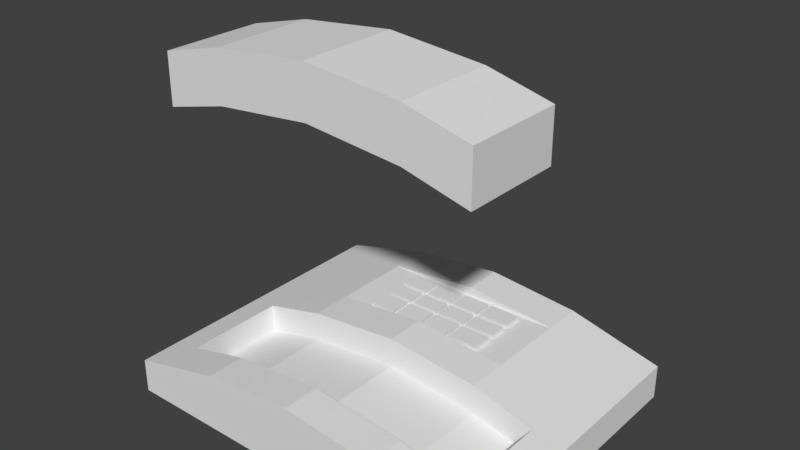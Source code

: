 # Source: fastnet3.blend  (saved by Blender 2.79.0; exported with 4.5.12 LTS)
import bpy
from mathutils import Matrix  # noqa: F401  (used for matrix-valued properties, if any)

bpy.ops.wm.read_factory_settings(use_empty=True)
scene = bpy.context.scene
scene.name = 'Scene'

# ---- collections
col_collection_1 = bpy.data.collections.new('Collection 1'); scene.collection.children.link(col_collection_1)

# ---- materials (node trees are filled in below, after node groups)
mat_material = bpy.data.materials.new('Material')
mat_material.alpha_threshold = 0.0
mat_material.use_transparent_shadow = False
mat_material.roughness = 0.5
mat_material.line_color = (0.0, 0.0, 0.0, 1.0)
mat_material_002 = bpy.data.materials.new('Material.002')
mat_material_002.alpha_threshold = 0.0
mat_material_002.use_transparent_shadow = False
mat_material_002.roughness = 0.5
mat_material_002.line_color = (0.0, 0.0, 0.0, 1.0)
mat_material_001 = bpy.data.materials.new('Material.001')
mat_material_001.alpha_threshold = 0.0
mat_material_001.use_transparent_shadow = False
mat_material_001.roughness = 0.5
mat_material_001.line_color = (0.0, 0.0, 0.0, 1.0)

# ---- material node trees

# ---- world
world_world = bpy.data.worlds.new('World'); scene.world = world_world
world_world.color = (0.05088, 0.05088, 0.05088)
world_world.use_sun_shadow = False
world_world.sun_shadow_jitter_overblur = 0.0
world_world.cycles.sampling_method = 'MANUAL'

# ---- meshes
me_cube_000 = bpy.data.meshes.new('Cube.000')
me_cube_000.from_pydata([(0.5, -0.08123, 0.7279), (0.5, -0.7479, 0.7279), (-1.805e-07, -0.08123, 1.0), (-4.388e-07, -0.7479, 1.0), (-0.5, -0.08123, 0.7154), (-0.5, -0.7479, 0.7154), (0.6667, -0.08123, 0.4918), (0.8333, -0.08123, 0.2558), (0.6667, -0.7479, 0.4918), (0.8333, -0.7479, 0.2558), (-0.8337, -0.08123, 0.2443), (-0.6671, -0.08123, 0.4796), (-0.8337, -0.7479, 0.2443), (-0.6671, -0.7479, 0.4796), (0.5, -0.08123, -0.04869), (0.5, -0.7479, -0.04869), (-1.805e-07, -0.08123, 0.2234), (-4.388e-07, -0.7479, 0.2234), (-0.5, -0.08123, -0.06117), (-0.5, -0.7479, -0.06117), (0.6667, -0.08123, -0.2848), (0.8333, -0.08123, -0.5208), (0.6667, -0.7479, -0.2848), (0.8333, -0.7479, -0.5208), (-0.8337, -0.08123, -0.5322), (-0.6671, -0.08123, -0.297), (-0.8337, -0.7479, -0.5322), (-0.6671, -0.7479, -0.297), (0.5001, -0.08123, -0.7359), (0.5001, -0.7479, -0.7359), (8.029e-05, -0.08123, -0.4638), (8.003e-05, -0.7479, -0.4638), (-0.4999, -0.08123, -0.7484), (-0.4999, -0.7479, -0.7484), (-0.667, -0.08123, -0.9842), (-0.667, -0.7479, -0.9842), (0.6667, -0.08123, -0.9719), (0.8334, -0.08123, -1.208), (0.6667, -0.7479, -0.9719), (0.8334, -0.7479, -1.208), (-0.8336, -0.08123, -1.219), (-0.8336, -0.7479, -1.219)], [], [(2, 4, 5, 3), (0, 2, 3, 1), (6, 0, 1, 8), (7, 6, 8, 9), (4, 11, 13, 5), (11, 10, 12, 13), (15, 29, 38, 22), (24, 40, 41, 26), (21, 37, 36, 20), (20, 36, 28, 14), (26, 41, 35, 27), (9, 23, 21, 7), (12, 10, 24, 26), (30, 31, 33, 32), (28, 29, 31, 30), (36, 38, 29, 28), (37, 39, 38, 36), (32, 33, 35, 34), (34, 35, 41, 40), (19, 33, 31, 17), (22, 38, 39, 23), (14, 28, 30, 16), (23, 39, 37, 21), (17, 31, 29, 15), (18, 32, 34, 25), (25, 34, 40, 24), (27, 35, 33, 19), (4, 18, 25, 11), (16, 30, 32, 18), (4, 2, 16, 18), (2, 0, 14, 16), (0, 6, 20, 14), (7, 21, 20, 6), (9, 8, 22, 23), (1, 15, 22, 8), (5, 19, 17, 3), (13, 27, 19, 5), (26, 27, 13, 12), (3, 17, 15, 1), (10, 11, 25, 24)])
me_cube_000.polygons.foreach_set('material_index', [0, 0, 0, 0, 0, 0, 0, 0, 0, 0, 0, 0, 0, 1, 1, 1, 1, 1, 1, 0, 0, 0, 0, 0, 0, 0, 0, 0, 0, 0, 0, 0, 0, 0, 0, 0, 0, 0, 0, 0])
_uv = me_cube_000.uv_layers.new(name='UVMap')
_uv.uv.foreach_set('vector', [0.9396, 0.09196, 0.9129, 0.09196, 0.9129, 0.0315, 0.9396, 0.0315, 0.9659, 0.09196, 0.9396, 0.09196, 0.9396, 0.0315, 0.9659, 0.0315, 0.9793, 0.09196, 0.9659, 0.09196, 0.9659, 0.0315, 0.9793, 0.0315, 0.9927, 0.09196, 0.9793, 0.09196, 0.9793, 0.0315, 0.9927, 0.0315, 0.9129, 0.09196, 0.8995, 0.09196, 0.8995, 0.0315, 0.9129, 0.0315, 0.8995, 0.09196, 0.8862, 0.09196, 0.8862, 0.0315, 0.8995, 0.0315, 0.8482, 0.2103, 0.8482, 0.1613, 0.8602, 0.1444, 0.8601, 0.1935, 0.766, 0.3633, 0.7664, 0.2725, 0.8545, 0.2728, 0.8541, 0.3636, 0.7545, 0.1773, 0.7544, 0.1291, 0.7661, 0.1457, 0.7662, 0.1938, 0.7662, 0.1938, 0.7661, 0.1457, 0.7778, 0.1622, 0.7779, 0.2103, 0.753, 0.1757, 0.7531, 0.1266, 0.765, 0.1434, 0.7649, 0.1925, 0.8927, 0.368, 0.8927, 0.2654, 0.9808, 0.2654, 0.9808, 0.368, 0.9798, 0.3682, 0.8917, 0.3682, 0.8917, 0.2656, 0.9798, 0.2656, 0.8132, 0.03565, 0.8132, 0.09516, 0.7877, 0.09516, 0.7877, 0.03565, 0.8383, 0.03565, 0.8383, 0.09516, 0.8132, 0.09516, 0.8132, 0.03565, 0.8511, 0.03565, 0.8511, 0.09516, 0.8383, 0.09516, 0.8383, 0.03565, 0.8639, 0.03565, 0.8639, 0.09516, 0.8511, 0.09516, 0.8511, 0.03565, 0.7877, 0.03565, 0.7877, 0.09516, 0.7749, 0.09516, 0.7749, 0.03565, 0.7749, 0.03565, 0.7749, 0.09516, 0.7622, 0.09516, 0.7622, 0.03565, 0.7768, 0.2093, 0.7769, 0.1603, 0.8125, 0.1806, 0.8125, 0.2297, 0.8601, 0.1935, 0.8602, 0.1444, 0.8721, 0.1276, 0.872, 0.1766, 0.7779, 0.2103, 0.7778, 0.1622, 0.8129, 0.1812, 0.813, 0.2293, 0.7665, 0.3615, 0.7665, 0.2707, 0.8546, 0.2707, 0.8546, 0.3615, 0.8125, 0.2297, 0.8125, 0.1806, 0.8482, 0.1613, 0.8482, 0.2103, 0.848, 0.2094, 0.8479, 0.1612, 0.8596, 0.1447, 0.8597, 0.1928, 0.8597, 0.1928, 0.8596, 0.1447, 0.8712, 0.1281, 0.8713, 0.1763, 0.7649, 0.1925, 0.765, 0.1434, 0.7769, 0.1603, 0.7768, 0.2093, 0.9729, 0.2048, 0.9732, 0.155, 0.984, 0.14, 0.9837, 0.1898, 0.813, 0.2293, 0.8129, 0.1812, 0.8479, 0.1612, 0.848, 0.2094, 0.9729, 0.2048, 0.9408, 0.2229, 0.941, 0.1731, 0.9732, 0.155, 0.9408, 0.2229, 0.9088, 0.2053, 0.9091, 0.1555, 0.941, 0.1731, 0.9088, 0.2053, 0.8982, 0.1901, 0.8985, 0.1403, 0.9091, 0.1555, 0.8876, 0.1749, 0.8879, 0.1251, 0.8985, 0.1403, 0.8982, 0.1901, 0.9971, 0.1733, 0.986, 0.1893, 0.9857, 0.1369, 0.9968, 0.121, 0.9748, 0.2052, 0.9745, 0.1529, 0.9857, 0.1369, 0.986, 0.1893, 0.9074, 0.2048, 0.9071, 0.1525, 0.9409, 0.1714, 0.9412, 0.2238, 0.8961, 0.189, 0.8958, 0.1366, 0.9071, 0.1525, 0.9074, 0.2048, 0.8845, 0.1208, 0.8958, 0.1366, 0.8961, 0.189, 0.8848, 0.1732, 0.9412, 0.2238, 0.9409, 0.1714, 0.9745, 0.1529, 0.9748, 0.2052, 0.9944, 0.1747, 0.9837, 0.1898, 0.984, 0.14, 0.9947, 0.125])
me_cube_000.materials.append(mat_material)
me_cube_000.materials.append(mat_material_002)
me_cube_000.materials.append(mat_material_001)
me_cube_000.use_remesh_preserve_volume = False
me_cube_000.use_remesh_preserve_attributes = False
me_cube_000.use_mirror_vertex_groups = False
me_cube_000.update()
me_cube_001 = bpy.data.meshes.new('Cube.001')
me_cube_001.from_pydata([(1.0, 1.0, -10.45), (1.0, -1.0, -10.45), (-1.0, -1.0, -10.45), (-1.0, 1.0, -10.45), (1.0, 1.0, -9.431), (1.0, -1.0, -9.431), (-1.0, -1.0, -9.441), (-1.0, 1.0, -9.441), (0.5, 1.0, -10.45), (1.788e-07, 1.0, -10.45), (-0.5, 1.0, -10.45), (0.5, -1.0, -10.45), (-5.96e-08, -1.0, -10.45), (-0.5, -1.0, -10.45), (0.5, 1.0, -8.722), (2.384e-07, 1.0, -8.45), (-0.5, 1.0, -8.735), (0.5, -1.0, -8.722), (-5.364e-07, -1.0, -8.45), (-0.5, -1.0, -8.735), (-1.0, -0.7479, -10.45), (-1.0, -0.08123, -10.45), (-1.0, -0.7479, -9.441), (-1.0, -0.08123, -9.441), (0.5, -0.7479, -8.722), (-4.388e-07, -0.7479, -8.45), (-0.5, -0.7479, -8.735), (0.8333, -1.0, -10.45), (0.8333, -1.0, -9.195), (0.8333, -0.08123, -9.195), (0.8333, -0.7479, -9.195), (-0.8337, -1.0, -10.45), (-0.8337, -1.0, -9.206), (-0.8337, -0.08123, -9.206), (-0.8337, -0.7479, -9.206), (0.5, -0.08123, -9.604), (0.5, -0.7479, -9.604), (-1.805e-07, -0.08123, -9.332), (-4.388e-07, -0.7479, -9.332), (-0.5, -0.08123, -9.616), (-0.5, -0.7479, -9.616), (0.8333, -0.7479, -9.195), (0.8333, -0.08123, -10.08), (0.5, -0.7479, -8.722), (0.8333, -0.7479, -10.08), (-0.8337, -0.08123, -10.09), (0.5, -0.7479, -8.722), (-0.8337, -0.7479, -10.09), (0.8333, -0.7479, -9.195), (-1.0, 0.1891, -10.45), (-1.0, 0.7297, -10.45), (-1.0, 0.1891, -9.441), (-1.0, 0.7297, -9.441), (1.0, 0.7297, -9.431), (1.0, 0.1891, -9.431), (0.5, 0.7297, -8.722), (1.337e-07, 0.7297, -8.45), (0.5, 0.7297, -8.722), (-7.576e-08, 0.1891, -8.45), (-0.5, 0.7297, -8.735), (0.5, 0.7297, -8.722), (1.337e-07, 0.7297, -8.45), (-7.576e-08, 0.1891, -8.45), (-0.5, 0.7297, -8.735), (0.5, 0.1891, -8.722), (1.337e-07, 0.7297, -8.45), (-0.5, 0.7297, -8.735), (-0.5, 0.1891, -8.735), (0.5, 0.7297, -8.722), (1.337e-07, 0.7297, -8.45), (-0.5, 0.7297, -8.735), (0.5, 0.7297, -8.722), (-0.5, 0.7297, -8.735), (0.3333, 0.6779, -8.725), (0.1667, 0.6779, -8.727), (1.156e-07, 0.6779, -8.729), (-0.1667, 0.6779, -8.731), (-0.3333, 0.6779, -8.733), (0.3333, 0.5442, -8.725), (0.1667, 0.5442, -8.727), (6.763e-08, 0.5442, -8.729), (-0.1667, 0.5442, -8.731), (-0.3333, 0.5442, -8.733), (0.3333, 0.5118, -8.725), (0.1667, 0.5118, -8.727), (5.603e-08, 0.5118, -8.729), (-0.1667, 0.5118, -8.731), (-0.3333, 0.5118, -8.733), (0.3333, 0.3913, -8.725), (0.1667, 0.3913, -8.727), (1.285e-08, 0.3913, -8.729), (-0.1667, 0.3913, -8.731), (-0.3333, 0.3913, -8.733), (0.3333, 0.3626, -8.725), (0.1667, 0.3626, -8.727), (2.562e-09, 0.3626, -8.729), (-0.1667, 0.3626, -8.731), (-0.3333, 0.3626, -8.733), (0.3333, 0.2191, -8.725), (0.1667, 0.2191, -8.727), (-4.885e-08, 0.2191, -8.729), (-0.1667, 0.2191, -8.731), (-0.3333, 0.2191, -8.733), (0.1666, 0.6779, -8.609), (0.3333, 0.6779, -8.607), (0.3333, 0.5442, -8.607), (0.1666, 0.5442, -8.609), (0.1666, 0.5118, -8.609), (0.3333, 0.5118, -8.607), (0.3333, 0.3913, -8.607), (0.1666, 0.3913, -8.609), (0.1666, 0.3626, -8.609), (0.3333, 0.3626, -8.607), (0.3333, 0.2191, -8.607), (0.1666, 0.2191, -8.609), (0.1468, 0.6779, -8.727), (0.1468, 0.5442, -8.727), (0.1468, 0.5118, -8.727), (0.1468, 0.3913, -8.727), (0.1468, 0.3626, -8.727), (0.1468, 0.2191, -8.727), (-0.0199, 0.6779, -8.729), (-0.0199, 0.5442, -8.729), (-0.0199, 0.5118, -8.729), (-0.0199, 0.3913, -8.729), (-0.0199, 0.3626, -8.729), (-0.0199, 0.2191, -8.729), (-0.191, 0.6779, -8.731), (-0.191, 0.5442, -8.731), (-0.191, 0.5118, -8.731), (-0.191, 0.3913, -8.731), (-0.191, 0.3626, -8.731), (-0.191, 0.2191, -8.731), (-5.146e-05, 0.3626, -8.609), (-5.151e-05, 0.2191, -8.609), (0.1468, 0.3626, -8.608), (0.1468, 0.2191, -8.608), (-4.378e-05, 0.5118, -8.609), (-4.382e-05, 0.3913, -8.609), (0.1468, 0.5118, -8.608), (0.1468, 0.3913, -8.608), (-4.345e-05, 0.6779, -8.609), (-4.35e-05, 0.5442, -8.609), (0.1468, 0.6779, -8.608), (0.1468, 0.5442, -8.608), (-0.1667, 0.3626, -8.609), (-0.1667, 0.2191, -8.609), (-0.01994, 0.3626, -8.608), (-0.01994, 0.2191, -8.608), (-0.1667, 0.5118, -8.609), (-0.1667, 0.3913, -8.609), (-0.01996, 0.5118, -8.608), (-0.01996, 0.3913, -8.608), (-0.1667, 0.6779, -8.609), (-0.1667, 0.5442, -8.609), (-0.01995, 0.6779, -8.608), (-0.01995, 0.5442, -8.608), (-0.3334, 0.3626, -8.609), (-0.3334, 0.2191, -8.609), (-0.1911, 0.3626, -8.608), (-0.1911, 0.2191, -8.608), (-0.3334, 0.5118, -8.609), (-0.3334, 0.3913, -8.609), (-0.191, 0.5118, -8.608), (-0.191, 0.3913, -8.608), (-0.3334, 0.6779, -8.609), (-0.3334, 0.5442, -8.609), (-0.1911, 0.6779, -8.608), (-0.1911, 0.5442, -8.608), (0.5, -0.7479, -8.722), (0.8333, -0.7479, -9.195), (0.5, -0.7479, -8.722), (0.8333, -0.7479, -9.195), (0.5, -0.7479, -8.722), (0.8333, -0.7479, -9.195), (0.5, -0.7479, -8.722), (0.8333, -0.7479, -9.195), (0.5, -0.7479, -8.722), (0.8333, -0.7479, -9.195), (0.5, -0.08373, -8.722), (-4.388e-07, -0.08373, -8.45), (-0.5, -0.08373, -8.735), (0.8333, -0.08373, -9.195)], [(62, 58), (42, 182)], [(34, 22, 6, 32), (31, 32, 6, 2), (50, 52, 7, 3), (14, 8, 9, 15), (15, 9, 10, 16), (11, 17, 18, 12), (12, 18, 19, 13), (24, 25, 18, 17), (25, 26, 19, 18), (2, 6, 22, 20), (20, 22, 23, 21), (33, 23, 22, 34), (1, 5, 28, 27), (27, 28, 17, 11), (37, 39, 40, 38), (35, 37, 38, 36), (25, 38, 40, 26), (24, 30, 44, 36), (34, 47, 45, 33), (30, 29, 42, 44), (14, 15, 56, 55), (55, 56, 61, 60), (15, 16, 59, 56), (21, 23, 51, 49), (60, 61, 65, 57), (64, 58, 180, 179), (56, 59, 63, 61), (57, 65, 69, 68), (61, 63, 66, 65), (65, 66, 70, 69), (51, 52, 50, 49), (67, 58, 64), (71, 64, 54, 53), (52, 51, 67, 72), (82, 128, 168, 166), (81, 122, 156, 154), (115, 75, 141, 143), (78, 73, 104, 105), (116, 80, 85, 117), (92, 130, 164, 162), (91, 124, 152, 150), (85, 90, 138, 137), (88, 83, 108, 109), (118, 90, 95, 119), (132, 131, 159, 160), (101, 126, 148, 146), (100, 120, 136, 134), (93, 94, 111, 112), (104, 103, 106, 105), (79, 78, 105, 106), (73, 74, 103, 104), (74, 79, 106, 103), (108, 107, 110, 109), (89, 88, 109, 110), (83, 84, 107, 108), (84, 89, 110, 107), (112, 111, 114, 113), (94, 99, 114, 111), (98, 93, 112, 113), (99, 98, 113, 114), (135, 133, 134, 136), (120, 119, 135, 136), (95, 100, 134, 133), (119, 95, 133, 135), (139, 137, 138, 140), (90, 118, 140, 138), (118, 117, 139, 140), (117, 85, 137, 139), (143, 141, 142, 144), (80, 116, 144, 142), (116, 115, 143, 144), (75, 80, 142, 141), (147, 145, 146, 148), (96, 101, 146, 145), (126, 125, 147, 148), (125, 96, 145, 147), (151, 149, 150, 152), (124, 123, 151, 152), (123, 86, 149, 151), (86, 91, 150, 149), (155, 153, 154, 156), (76, 81, 154, 153), (122, 121, 155, 156), (121, 76, 153, 155), (159, 157, 158, 160), (131, 97, 157, 159), (97, 102, 158, 157), (102, 132, 160, 158), (163, 161, 162, 164), (87, 92, 162, 161), (130, 129, 163, 164), (129, 87, 161, 163), (167, 165, 166, 168), (128, 127, 167, 168), (127, 77, 165, 167), (77, 82, 166, 165), (10, 3, 7, 16), (26, 34, 32, 19), (30, 24, 17, 28), (0, 8, 14, 4), (13, 19, 32, 31), (39, 45, 47, 40), (25, 24, 36, 38), (42, 35, 36, 44), (30, 24, 43, 41), (41, 43, 46, 48), (48, 46, 169, 170), (170, 169, 171, 172), (172, 171, 173, 174), (174, 173, 175, 176), (176, 175, 177, 178), (39, 37, 180, 181), (37, 35, 179, 180), (34, 26, 40, 47), (54, 5, 1, 0, 4, 53), (29, 182, 179, 35, 42), (67, 181, 180, 58), (23, 181, 67, 51), (181, 33, 45, 39), (10, 9, 8, 0, 1, 27, 11, 12, 13, 31, 2, 50, 3), (72, 16, 7, 52), (67, 64, 55, 63, 72), (53, 4, 14, 55), (30, 28, 5, 54, 182), (182, 54, 64, 179), (69, 63, 55, 68)])
me_cube_001.polygons.foreach_set('material_index', [0, 0, 0, 0, 0, 0, 0, 0, 0, 0, 0, 0, 0, 0, 2, 2, 2, 0, 0, 0, 0, 0, 0, 0, 0, 0, 0, 0, 0, 0, 0, 0, 0, 0, 0, 0, 0, 0, 0, 0, 0, 0, 0, 0, 0, 0, 0, 0, 0, 0, 0, 0, 0, 0, 0, 0, 0, 0, 0, 0, 0, 0, 0, 0, 0, 0, 0, 0, 0, 0, 0, 0, 0, 0, 0, 0, 0, 0, 0, 0, 0, 0, 0, 0, 0, 0, 0, 0, 0, 0, 0, 0, 0, 0, 0, 0, 0, 0, 0, 0, 0, 2, 0, 2, 0, 0, 0, 0, 0, 0, 0, 2, 2, 0, 0, 0, 0, 0, 2, 0, 0, 0, 0, 0, 0, 0])
_uv = me_cube_001.uv_layers.new(name='UVMap')
_uv.uv.foreach_set('vector', [0.1054, 0.4106, -0.003148, 0.4106, -0.003148, 0.3773, 0.1054, 0.3773, 0.01478, 0.1372, 0.01478, 0.2059, 0.005602, 0.193, 0.005602, 0.1372, 0.02101, 0.2869, 0.02101, 0.3406, 0.006652, 0.3406, 0.006652, 0.2869, 0.6653, 0.2301, 0.6645, 0.1464, 0.6887, 0.1462, 0.6896, 0.2431, 0.6896, 0.2431, 0.6887, 0.1462, 0.713, 0.146, 0.7137, 0.2291, 0.0884, 0.1372, 0.0884, 0.2326, 0.0608, 0.2476, 0.0608, 0.1372, 0.0608, 0.1372, 0.0608, 0.2476, 0.0332, 0.2319, 0.0332, 0.1372, 0.2816, 0.4985, 0.2232, 0.4985, 0.2232, 0.4535, 0.2816, 0.4535, 0.2232, 0.4985, 0.1641, 0.4985, 0.1641, 0.4535, 0.2232, 0.4535, 0.1129, 0.2869, 0.1129, 0.3406, 0.09951, 0.3406, 0.09951, 0.2869, 0.09951, 0.2869, 0.09951, 0.3406, 0.06409, 0.3406, 0.06409, 0.2869, 0.1054, 0.4987, -0.003148, 0.4987, -0.003148, 0.4106, 0.1054, 0.4106, 0.116, 0.1372, 0.116, 0.1935, 0.1068, 0.2066, 0.1068, 0.1372, 0.1068, 0.1372, 0.1068, 0.2066, 0.0884, 0.2326, 0.0884, 0.1372, 0.2524, 0.09257, 0.1967, 0.09257, 0.1967, 0.02802, 0.2524, 0.02802, 0.3075, 0.09257, 0.2524, 0.09257, 0.2524, 0.02802, 0.3075, 0.02802, 0.04111, 0.04813, 0.08458, 0.0574, 0.08993, 0.07118, 0.05202, 0.0809, 0.03902, 0.05176, 0.06945, 0.05197, 0.08001, 0.07505, 0.07015, 0.07398, 0.043, 0.06447, 0.0627, 0.04352, 0.07296, 0.04344, 0.08369, 0.07647, 0.04482, 0.05246, 0.08225, 0.05225, 0.06567, 0.0775, 0.05538, 0.07554, 0.2733, 0.3421, 0.2107, 0.3421, 0.2107, 0.2771, 0.2733, 0.2771, 0.6682, 0.4011, 0.6091, 0.4325, 0.6086, 0.4315, 0.6676, 0.4001, 0.2107, 0.3421, 0.1474, 0.3421, 0.1474, 0.2771, 0.2107, 0.2771, 0.06409, 0.2869, 0.06409, 0.3406, 0.04973, 0.3406, 0.04973, 0.2869, 0.6676, 0.4001, 0.6086, 0.4315, 0.608, 0.4305, 0.6671, 0.399, 0.3556, 0.4542, 0.3073, 0.4542, 0.3073, 0.4182, 0.3556, 0.4182, 0.6091, 0.4325, 0.5501, 0.464, 0.5495, 0.463, 0.6086, 0.4315, 0.6671, 0.399, 0.608, 0.4305, 0.6075, 0.4295, 0.6665, 0.398, 0.6086, 0.4315, 0.5495, 0.463, 0.549, 0.462, 0.608, 0.4305, 0.608, 0.4305, 0.549, 0.462, 0.5484, 0.4609, 0.6075, 0.4295, 0.04973, 0.3406, 0.02101, 0.3406, 0.02101, 0.2869, 0.04973, 0.2869, 0.5036, 0.03609, 0.5564, 0.006875, 0.6086, 0.03609, 0.4724, 0.8704, 0.4009, 0.8704, 0.4009, 0.7559, 0.4724, 0.7559, 0.3522, 0.1603, 0.3522, 0.21, 0.2727, 0.21, 0.2727, 0.1603, 0.5297, 0.9362, 0.57, 0.9349, 0.5494, 0.9533, 0.5472, 0.9526, 0.5297, 0.8886, 0.5704, 0.8886, 0.5494, 0.906, 0.5466, 0.9051, 0.5345, 0.9368, 0.57, 0.9493, 0.5559, 0.9605, 0.553, 0.9603, 0.5731, 0.9483, 0.5731, 0.9939, 0.5516, 0.9688, 0.5524, 0.9653, 0.5334, 0.9785, 0.5707, 0.9785, 0.5707, 0.9867, 0.5334, 0.9867, 0.5331, 0.9391, 0.5331, 0.8987, 0.5501, 0.9204, 0.5497, 0.9217, 0.5272, 0.9353, 0.5792, 0.934, 0.5522, 0.956, 0.5498, 0.9553, 0.535, 0.9705, 0.5331, 0.941, 0.5505, 0.9564, 0.5501, 0.9585, 0.5758, 0.8934, 0.5758, 0.9369, 0.5538, 0.9124, 0.5544, 0.9098, 0.5479, 0.2695, 0.5285, 0.2695, 0.5285, 0.2657, 0.5479, 0.2657, 0.5366, 0.986, 0.5366, 0.9389, 0.5574, 0.9645, 0.5569, 0.9671, 0.5366, 0.891, 0.5773, 0.891, 0.5567, 0.9089, 0.5534, 0.9078, 0.5334, 0.8902, 0.5738, 0.8892, 0.554, 0.9074, 0.5504, 0.9063, 0.5732, 0.9473, 0.5315, 0.9336, 0.5467, 0.9214, 0.5519, 0.9219, 0.657, 0.9697, 0.6568, 0.9069, 0.7196, 0.9067, 0.7198, 0.9695, 0.5304, 0.9488, 0.5731, 0.9483, 0.5524, 0.9653, 0.5478, 0.964, 0.5731, 0.9939, 0.5317, 0.9802, 0.547, 0.9684, 0.5516, 0.9688, 0.5317, 0.9802, 0.5304, 0.9488, 0.5478, 0.964, 0.547, 0.9684, 0.7823, 0.9689, 0.7823, 0.907, 0.8442, 0.9069, 0.8443, 0.9689, 0.5331, 0.894, 0.5758, 0.8934, 0.5544, 0.9098, 0.5507, 0.9088, 0.5758, 0.9369, 0.5346, 0.9234, 0.5501, 0.9121, 0.5538, 0.9124, 0.5346, 0.9234, 0.5331, 0.894, 0.5507, 0.9088, 0.5501, 0.9121, 0.9069, 0.9689, 0.907, 0.9069, 0.969, 0.907, 0.9689, 0.9691, 0.5315, 0.9336, 0.5304, 0.9007, 0.5476, 0.9161, 0.5467, 0.9214, 0.5732, 0.9002, 0.5732, 0.9473, 0.5519, 0.9219, 0.5528, 0.9176, 0.5304, 0.9007, 0.5732, 0.9002, 0.5528, 0.9176, 0.5476, 0.9161, 0.907, 0.8447, 0.9069, 0.7821, 0.9695, 0.7819, 0.9697, 0.8445, 0.5738, 0.8892, 0.5738, 0.9359, 0.5533, 0.9106, 0.554, 0.9074, 0.5348, 0.9233, 0.5334, 0.8902, 0.5504, 0.9063, 0.5497, 0.9104, 0.5738, 0.9359, 0.5348, 0.9233, 0.5497, 0.9104, 0.5533, 0.9106, 0.7816, 0.8448, 0.7816, 0.7819, 0.8445, 0.782, 0.8444, 0.8448, 0.5331, 0.941, 0.5735, 0.94, 0.5527, 0.957, 0.5505, 0.9564, 0.5735, 0.94, 0.5735, 0.9829, 0.5523, 0.9587, 0.5527, 0.957, 0.5735, 0.9829, 0.535, 0.9705, 0.5501, 0.9585, 0.5523, 0.9587, 0.6567, 0.8441, 0.6568, 0.7818, 0.7192, 0.7819, 0.7191, 0.8442, 0.5707, 0.9785, 0.5334, 0.9785, 0.5525, 0.9626, 0.5553, 0.9635, 0.5334, 0.9785, 0.5345, 0.9368, 0.553, 0.9603, 0.5525, 0.9626, 0.57, 0.9493, 0.5707, 0.9785, 0.5553, 0.9635, 0.5559, 0.9605, 0.9072, 0.7195, 0.9071, 0.6568, 0.9698, 0.6567, 0.9699, 0.7195, 0.5372, 0.9243, 0.5366, 0.891, 0.5534, 0.9078, 0.5526, 0.9115, 0.5773, 0.891, 0.5761, 0.9379, 0.556, 0.9118, 0.5567, 0.9089, 0.5761, 0.9379, 0.5372, 0.9243, 0.5526, 0.9115, 0.556, 0.9118, 0.7822, 0.7194, 0.7822, 0.657, 0.8446, 0.657, 0.8447, 0.7194, 0.5792, 0.934, 0.5792, 0.9891, 0.5518, 0.9579, 0.5522, 0.956, 0.5792, 0.9891, 0.5297, 0.9733, 0.5493, 0.9577, 0.5518, 0.9579, 0.5297, 0.9733, 0.5272, 0.9353, 0.5498, 0.9553, 0.5493, 0.9577, 0.6568, 0.7193, 0.6568, 0.6567, 0.7194, 0.6566, 0.7195, 0.7193, 0.5305, 0.9204, 0.5297, 0.8886, 0.5466, 0.9051, 0.546, 0.9081, 0.5704, 0.8886, 0.5692, 0.934, 0.5488, 0.9083, 0.5494, 0.906, 0.5692, 0.934, 0.5305, 0.9204, 0.546, 0.9081, 0.5488, 0.9083, 0.9077, 0.5945, 0.9071, 0.5324, 0.9693, 0.5318, 0.9698, 0.594, 0.5366, 0.9389, 0.5754, 0.9512, 0.5603, 0.9647, 0.5574, 0.9645, 0.5754, 0.9512, 0.577, 0.9847, 0.5597, 0.9679, 0.5603, 0.9647, 0.577, 0.9847, 0.5366, 0.986, 0.5569, 0.9671, 0.5597, 0.9679, 0.7817, 0.5943, 0.7817, 0.532, 0.844, 0.5319, 0.8441, 0.5942, 0.5631, 0.9378, 0.5331, 0.9391, 0.5497, 0.9217, 0.551, 0.922, 0.5331, 0.8987, 0.5763, 0.8999, 0.5512, 0.9206, 0.5501, 0.9204, 0.5763, 0.8999, 0.5631, 0.9378, 0.551, 0.922, 0.5512, 0.9206, 0.6571, 0.5944, 0.657, 0.5322, 0.7193, 0.5322, 0.7193, 0.5944, 0.57, 0.9349, 0.57, 0.9805, 0.549, 0.9552, 0.5494, 0.9533, 0.57, 0.9805, 0.5315, 0.9682, 0.5467, 0.9551, 0.549, 0.9552, 0.5315, 0.9682, 0.5297, 0.9362, 0.5472, 0.9526, 0.5467, 0.9551, 0.713, 0.146, 0.7372, 0.1457, 0.7376, 0.1947, 0.7137, 0.2291, 0.1641, 0.4985, 0.1049, 0.4985, 0.1049, 0.4535, 0.1641, 0.4535, 0.3409, 0.4985, 0.2816, 0.4985, 0.2816, 0.4535, 0.3409, 0.4535, 0.6403, 0.1466, 0.6645, 0.1464, 0.6653, 0.2301, 0.6407, 0.196, 0.0332, 0.1372, 0.0332, 0.2319, 0.01478, 0.2059, 0.01478, 0.1372, 0.1967, 0.09257, 0.1408, 0.09257, 0.1408, 0.02802, 0.1967, 0.02802, 0.03668, 0.06635, 0.06069, 0.0429, 0.09182, 0.06512, 0.08015, 0.07562, 0.3635, 0.09257, 0.3075, 0.09257, 0.3075, 0.02802, 0.3635, 0.02802, 0.4325, 0.6441, 0.4325, 0.7167, 0.4312, 0.7167, 0.4312, 0.6441, 0.4391, 0.6441, 0.4391, 0.7167, 0.4378, 0.7167, 0.4378, 0.6441, 0.4281, 0.6441, 0.4281, 0.7167, 0.4268, 0.7167, 0.4268, 0.6441, 0.4369, 0.6441, 0.4369, 0.7167, 0.4356, 0.7167, 0.4356, 0.6441, 0.4303, 0.6441, 0.4303, 0.7167, 0.429, 0.7167, 0.429, 0.6441, 0.4413, 0.6441, 0.4413, 0.7167, 0.44, 0.7167, 0.44, 0.6441, 0.4347, 0.6441, 0.4347, 0.7167, 0.4334, 0.7167, 0.4334, 0.6441, 0.01471, 0.06634, 0.02529, 0.04409, 0.1127, 0.03135, 0.08684, 0.09489, 0.027, 0.06288, 0.02244, 0.03927, 0.09147, 0.03806, 0.09941, 0.09844, 0.0627, 0.07382, 0.03232, 0.0607, 0.07023, 0.05099, 0.0824, 0.05288, 0.4476, 0.588, 0.3796, 0.588, 0.3796, 0.5297, 0.494, 0.5297, 0.494, 0.588, 0.4476, 0.5888, 0.05319, 0.05275, 0.05365, 0.05287, 0.08962, 0.06212, 0.04656, 0.0791, 0.03661, 0.078, 0.2584, 0.4542, 0.2584, 0.4182, 0.3073, 0.4182, 0.3073, 0.4542, 0.3522, 0.2348, 0.2727, 0.2351, 0.2727, 0.21, 0.3522, 0.21, 0.123, 0.04181, 0.05908, 0.08805, 0.006802, 0.04588, 0.03121, 0.03793, 0.1218, 0.9075, 0.1218, 0.9365, 0.1218, 0.9656, 0.1218, 0.9947, 0.005509, 0.9947, 0.005509, 0.985, 0.005509, 0.9656, 0.005508, 0.9365, 0.004493, 0.8784, 0.005507, 0.8784, 0.005508, 0.8784, 0.1061, 0.8784, 0.1218, 0.8784, 0.2727, 0.1603, 0.2727, 0.1355, 0.3522, 0.1355, 0.3522, 0.1603, 0.5042, 0.03519, 0.6205, 0.03519, 0.6205, 0.09806, 0.5042, 0.09806, 0.5042, 0.09806, 0.3687, 0.2771, 0.3687, 0.3421, 0.2733, 0.3421, 0.2733, 0.2771, 0.3419, 0.4547, 0.3419, 0.4378, 0.3613, 0.4378, 0.3613, 0.5174, 0.3419, 0.4991, 0.3419, 0.4991, 0.3613, 0.5174, 0.3032, 0.5174, 0.3032, 0.4991, 0.5552, 0.128, 0.5031, 0.09889, 0.6068, 0.09931, 0.6205, 0.09806])
me_cube_001.materials.append(mat_material)
me_cube_001.materials.append(mat_material_002)
me_cube_001.materials.append(mat_material_001)
me_cube_001.use_remesh_preserve_volume = False
me_cube_001.use_remesh_preserve_attributes = False
me_cube_001.use_mirror_vertex_groups = False
me_cube_001.update()

# ---- objects
ob_cube_000 = bpy.data.objects.new('Cube.000', me_cube_000)
ob_cube_001 = bpy.data.objects.new('Cube.001', me_cube_001)

# ---- transforms, parenting, visibility, modifiers, constraints
ob_cube_000.location = (0.0, 0.0, 4.224)
ob_cube_000.scale = (1.83, 1.456, 0.3279)
ob_cube_000.lock_rotations_4d = False
ob_cube_000.empty_display_type = 'ARROWS'
ob_cube_000.lineart.crease_threshold = 0.0
ob_cube_001.location = (0.0, 0.0, 4.48)
ob_cube_001.scale = (1.83, 1.456, 0.3279)
ob_cube_001.lock_rotations_4d = False
ob_cube_001.empty_display_type = 'ARROWS'
ob_cube_001.lineart.crease_threshold = 0.0

# ---- collection membership
col_collection_1.objects.link(ob_cube_000)
col_collection_1.objects.link(ob_cube_001)

# ---- scene / render settings (as saved in the file)
scene.frame_start = 1; scene.frame_end = 250; scene.frame_set(1)
scene.render.engine = 'BLENDER_EEVEE_NEXT'
scene.render.resolution_percentage = 50
scene.render.dither_intensity = 0.0
scene.cycles.use_denoising = False
scene.cycles.samples = 128
scene.cycles.sampling_pattern = 'TABULATED_SOBOL'
scene.cycles.use_adaptive_sampling = False
scene.cycles.use_light_tree = False
scene.cycles.blur_glossy = 0.0
scene.cycles.sample_clamp_indirect = 0.0
scene.view_settings.view_transform = 'Standard'
bpy.context.view_layer.update()

# ---- added for rendering (the .blend has no active camera and no usable light): camera, sun
cam_auto = bpy.data.cameras.new('AutoCamera')
cam_auto.lens = 50.0
cam_auto.sensor_width = 36.0
cam_auto.clip_end = 1000.0
ob_auto_camera = bpy.data.objects.new('AutoCamera', cam_auto)
scene.collection.objects.link(ob_auto_camera)
ob_auto_camera.location = (5.4039, -6.48468, 7.12587)
ob_auto_camera.rotation_euler = (1.09748, -7.21219e-08, 0.694738)
scene.camera = ob_auto_camera
light_auto_sun = bpy.data.lights.new('AutoSun', 'SUN')
light_auto_sun.energy = 3.0
light_auto_sun.angle = 0.0523599
ob_auto_sun = bpy.data.objects.new('AutoSun', light_auto_sun)
scene.collection.objects.link(ob_auto_sun)
ob_auto_sun.rotation_euler = (0.872665, 0.174533, 0.523599)
bpy.context.view_layer.update()
